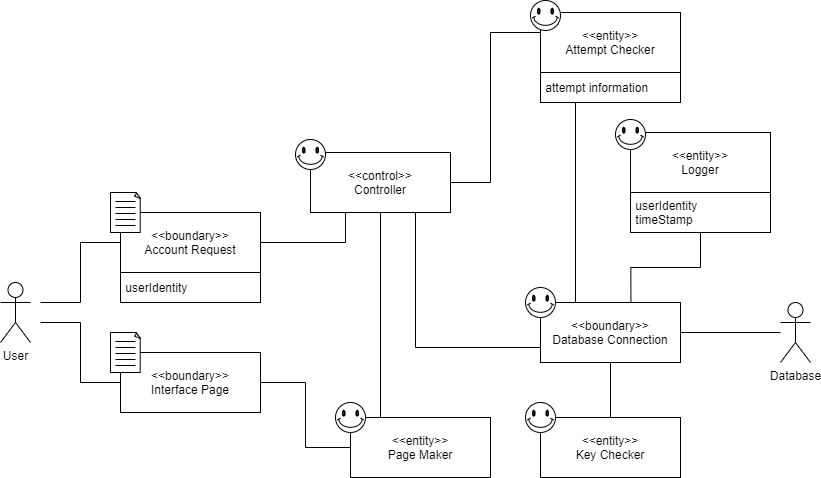

The diagram above was exported from draw.io. Its source (the exported page's mxGraphModel, read from the mxfile embedded in the PNG):
<mxGraphModel dx="1730" dy="913" grid="1" gridSize="10" guides="1" tooltips="1" connect="1" arrows="1" fold="1" page="1" pageScale="1" pageWidth="827" pageHeight="1169" math="0" shadow="0">
  <root>
    <mxCell id="0" />
    <mxCell id="1" parent="0" />
    <mxCell id="3pyx2nuotWazsR4K5q2D-2" value="Database" style="shape=umlActor;verticalLabelPosition=bottom;verticalAlign=top;html=1;outlineConnect=0;" vertex="1" parent="1">
      <mxGeometry x="870" y="410" width="30" height="60" as="geometry" />
    </mxCell>
    <mxCell id="3pyx2nuotWazsR4K5q2D-51" style="edgeStyle=orthogonalEdgeStyle;rounded=0;orthogonalLoop=1;jettySize=auto;html=1;exitX=1;exitY=0.5;exitDx=0;exitDy=0;entryX=0;entryY=0.5;entryDx=0;entryDy=0;startArrow=none;startFill=0;endArrow=none;endFill=0;" edge="1" parent="1" source="3pyx2nuotWazsR4K5q2D-4" target="3pyx2nuotWazsR4K5q2D-31">
      <mxGeometry relative="1" as="geometry">
        <Array as="points">
          <mxPoint x="580" y="290" />
          <mxPoint x="580" y="140" />
          <mxPoint x="630" y="140" />
        </Array>
      </mxGeometry>
    </mxCell>
    <mxCell id="3pyx2nuotWazsR4K5q2D-55" style="edgeStyle=orthogonalEdgeStyle;rounded=0;orthogonalLoop=1;jettySize=auto;html=1;exitX=0.5;exitY=1;exitDx=0;exitDy=0;entryX=0.5;entryY=0;entryDx=0;entryDy=0;startArrow=none;startFill=0;endArrow=none;endFill=0;" edge="1" parent="1" source="3pyx2nuotWazsR4K5q2D-4" target="3pyx2nuotWazsR4K5q2D-5">
      <mxGeometry relative="1" as="geometry">
        <Array as="points">
          <mxPoint x="470" y="525" />
        </Array>
      </mxGeometry>
    </mxCell>
    <mxCell id="3pyx2nuotWazsR4K5q2D-56" style="edgeStyle=orthogonalEdgeStyle;rounded=0;orthogonalLoop=1;jettySize=auto;html=1;exitX=0.75;exitY=1;exitDx=0;exitDy=0;entryX=0;entryY=0.75;entryDx=0;entryDy=0;startArrow=none;startFill=0;endArrow=none;endFill=0;" edge="1" parent="1" source="3pyx2nuotWazsR4K5q2D-4" target="3pyx2nuotWazsR4K5q2D-28">
      <mxGeometry relative="1" as="geometry" />
    </mxCell>
    <mxCell id="3pyx2nuotWazsR4K5q2D-4" value="&amp;lt;&amp;lt;control&amp;gt;&amp;gt;&lt;br&gt;Controller" style="rounded=0;whiteSpace=wrap;html=1;" vertex="1" parent="1">
      <mxGeometry x="400" y="260" width="140" height="60" as="geometry" />
    </mxCell>
    <mxCell id="3pyx2nuotWazsR4K5q2D-5" value="&amp;lt;&amp;lt;entity&amp;gt;&amp;gt;&lt;br&gt;Page Maker" style="rounded=0;whiteSpace=wrap;html=1;" vertex="1" parent="1">
      <mxGeometry x="440" y="525" width="140" height="60" as="geometry" />
    </mxCell>
    <mxCell id="3pyx2nuotWazsR4K5q2D-22" style="edgeStyle=orthogonalEdgeStyle;rounded=0;orthogonalLoop=1;jettySize=auto;html=1;exitX=0.5;exitY=1;exitDx=0;exitDy=0;exitPerimeter=0;" edge="1" parent="1">
      <mxGeometry relative="1" as="geometry">
        <mxPoint x="135" y="185" as="sourcePoint" />
        <mxPoint x="135" y="185" as="targetPoint" />
      </mxGeometry>
    </mxCell>
    <mxCell id="3pyx2nuotWazsR4K5q2D-24" style="edgeStyle=orthogonalEdgeStyle;rounded=0;orthogonalLoop=1;jettySize=auto;html=1;exitX=0.5;exitY=1;exitDx=0;exitDy=0;exitPerimeter=0;" edge="1" parent="1">
      <mxGeometry relative="1" as="geometry">
        <mxPoint x="135" y="185" as="sourcePoint" />
        <mxPoint x="135" y="185" as="targetPoint" />
      </mxGeometry>
    </mxCell>
    <mxCell id="3pyx2nuotWazsR4K5q2D-54" style="edgeStyle=orthogonalEdgeStyle;rounded=0;orthogonalLoop=1;jettySize=auto;html=1;exitX=1;exitY=0.5;exitDx=0;exitDy=0;entryX=0;entryY=0.5;entryDx=0;entryDy=0;startArrow=none;startFill=0;endArrow=none;endFill=0;" edge="1" parent="1" source="3pyx2nuotWazsR4K5q2D-26" target="3pyx2nuotWazsR4K5q2D-5">
      <mxGeometry relative="1" as="geometry" />
    </mxCell>
    <mxCell id="3pyx2nuotWazsR4K5q2D-64" style="edgeStyle=orthogonalEdgeStyle;rounded=0;orthogonalLoop=1;jettySize=auto;html=1;exitX=0;exitY=0.25;exitDx=0;exitDy=0;startArrow=none;startFill=0;endArrow=none;endFill=0;" edge="1" parent="1" source="3pyx2nuotWazsR4K5q2D-26">
      <mxGeometry relative="1" as="geometry">
        <mxPoint x="130" y="430" as="targetPoint" />
        <Array as="points">
          <mxPoint x="210" y="490" />
          <mxPoint x="170" y="490" />
          <mxPoint x="170" y="430" />
        </Array>
      </mxGeometry>
    </mxCell>
    <mxCell id="3pyx2nuotWazsR4K5q2D-26" value="&amp;lt;&amp;lt;boundary&amp;gt;&amp;gt;&lt;br&gt;Interface Page" style="rounded=0;whiteSpace=wrap;html=1;" vertex="1" parent="1">
      <mxGeometry x="210" y="460" width="140" height="60" as="geometry" />
    </mxCell>
    <mxCell id="3pyx2nuotWazsR4K5q2D-59" style="edgeStyle=orthogonalEdgeStyle;rounded=0;orthogonalLoop=1;jettySize=auto;html=1;exitX=0.5;exitY=1;exitDx=0;exitDy=0;entryX=0.5;entryY=0;entryDx=0;entryDy=0;startArrow=none;startFill=0;endArrow=none;endFill=0;" edge="1" parent="1" source="3pyx2nuotWazsR4K5q2D-28" target="3pyx2nuotWazsR4K5q2D-29">
      <mxGeometry relative="1" as="geometry" />
    </mxCell>
    <mxCell id="3pyx2nuotWazsR4K5q2D-67" style="edgeStyle=orthogonalEdgeStyle;rounded=0;orthogonalLoop=1;jettySize=auto;html=1;exitX=1;exitY=0.5;exitDx=0;exitDy=0;startArrow=none;startFill=0;endArrow=none;endFill=0;" edge="1" parent="1" source="3pyx2nuotWazsR4K5q2D-28" target="3pyx2nuotWazsR4K5q2D-2">
      <mxGeometry relative="1" as="geometry">
        <mxPoint x="860" y="439.9310344827586" as="targetPoint" />
      </mxGeometry>
    </mxCell>
    <mxCell id="3pyx2nuotWazsR4K5q2D-28" value="&amp;lt;&amp;lt;boundary&amp;gt;&amp;gt;&lt;br&gt;Database Connection" style="rounded=0;whiteSpace=wrap;html=1;" vertex="1" parent="1">
      <mxGeometry x="630" y="410" width="140" height="60" as="geometry" />
    </mxCell>
    <mxCell id="3pyx2nuotWazsR4K5q2D-29" value="&amp;lt;&amp;lt;entity&amp;gt;&amp;gt;&lt;br&gt;Key Checker" style="rounded=0;whiteSpace=wrap;html=1;" vertex="1" parent="1">
      <mxGeometry x="630" y="525" width="140" height="60" as="geometry" />
    </mxCell>
    <object label="User" id="3pyx2nuotWazsR4K5q2D-38">
      <mxCell style="shape=umlActor;verticalLabelPosition=bottom;verticalAlign=top;html=1;outlineConnect=0;" vertex="1" parent="1">
        <mxGeometry x="90" y="390" width="30" height="60" as="geometry" />
      </mxCell>
    </object>
    <mxCell id="3pyx2nuotWazsR4K5q2D-43" value="" style="group" vertex="1" connectable="0" parent="1">
      <mxGeometry x="630" y="120" width="140" height="90" as="geometry" />
    </mxCell>
    <mxCell id="3pyx2nuotWazsR4K5q2D-31" value="&amp;lt;&amp;lt;entity&amp;gt;&amp;gt;&lt;br&gt;Attempt Checker" style="rounded=0;whiteSpace=wrap;html=1;" vertex="1" parent="3pyx2nuotWazsR4K5q2D-43">
      <mxGeometry width="140" height="60" as="geometry" />
    </mxCell>
    <mxCell id="3pyx2nuotWazsR4K5q2D-41" value="&amp;nbsp;attempt information" style="rounded=0;whiteSpace=wrap;html=1;align=left;" vertex="1" parent="3pyx2nuotWazsR4K5q2D-43">
      <mxGeometry y="60" width="140" height="30" as="geometry" />
    </mxCell>
    <mxCell id="3pyx2nuotWazsR4K5q2D-44" value="" style="group" vertex="1" connectable="0" parent="1">
      <mxGeometry x="720" y="240" width="140" height="100" as="geometry" />
    </mxCell>
    <mxCell id="3pyx2nuotWazsR4K5q2D-30" value="&amp;lt;&amp;lt;entity&amp;gt;&amp;gt;&lt;br&gt;Logger" style="rounded=0;whiteSpace=wrap;html=1;" vertex="1" parent="3pyx2nuotWazsR4K5q2D-44">
      <mxGeometry width="140" height="60" as="geometry" />
    </mxCell>
    <mxCell id="3pyx2nuotWazsR4K5q2D-42" value="&amp;nbsp;userIdentity&lt;br&gt;&amp;nbsp;timeStamp" style="rounded=0;whiteSpace=wrap;html=1;align=left;" vertex="1" parent="3pyx2nuotWazsR4K5q2D-44">
      <mxGeometry y="60" width="140" height="40" as="geometry" />
    </mxCell>
    <mxCell id="3pyx2nuotWazsR4K5q2D-86" value="" style="verticalLabelPosition=bottom;verticalAlign=top;html=1;shape=mxgraph.basic.smiley" vertex="1" parent="3pyx2nuotWazsR4K5q2D-44">
      <mxGeometry x="-15" y="-13" width="30" height="30" as="geometry" />
    </mxCell>
    <mxCell id="3pyx2nuotWazsR4K5q2D-45" value="" style="group" vertex="1" connectable="0" parent="1">
      <mxGeometry x="210" y="320" width="140" height="90" as="geometry" />
    </mxCell>
    <mxCell id="3pyx2nuotWazsR4K5q2D-27" value="&amp;lt;&amp;lt;boundary&amp;gt;&amp;gt;&lt;br&gt;Account Request" style="rounded=0;whiteSpace=wrap;html=1;" vertex="1" parent="3pyx2nuotWazsR4K5q2D-45">
      <mxGeometry width="140" height="60" as="geometry" />
    </mxCell>
    <mxCell id="3pyx2nuotWazsR4K5q2D-39" value="&amp;nbsp;userIdentity" style="rounded=0;whiteSpace=wrap;html=1;align=left;" vertex="1" parent="3pyx2nuotWazsR4K5q2D-45">
      <mxGeometry y="60" width="140" height="30" as="geometry" />
    </mxCell>
    <mxCell id="3pyx2nuotWazsR4K5q2D-46" style="edgeStyle=orthogonalEdgeStyle;rounded=0;orthogonalLoop=1;jettySize=auto;html=1;exitX=1;exitY=0.5;exitDx=0;exitDy=0;entryX=0.25;entryY=1;entryDx=0;entryDy=0;startArrow=none;startFill=0;endArrow=none;endFill=0;" edge="1" parent="1" source="3pyx2nuotWazsR4K5q2D-27" target="3pyx2nuotWazsR4K5q2D-4">
      <mxGeometry relative="1" as="geometry" />
    </mxCell>
    <mxCell id="3pyx2nuotWazsR4K5q2D-58" style="edgeStyle=orthogonalEdgeStyle;rounded=0;orthogonalLoop=1;jettySize=auto;html=1;exitX=0.5;exitY=1;exitDx=0;exitDy=0;entryX=0.646;entryY=-0.01;entryDx=0;entryDy=0;startArrow=none;startFill=0;endArrow=none;endFill=0;entryPerimeter=0;" edge="1" parent="1" source="3pyx2nuotWazsR4K5q2D-42" target="3pyx2nuotWazsR4K5q2D-28">
      <mxGeometry relative="1" as="geometry" />
    </mxCell>
    <mxCell id="3pyx2nuotWazsR4K5q2D-63" style="edgeStyle=orthogonalEdgeStyle;rounded=0;orthogonalLoop=1;jettySize=auto;html=1;exitX=0;exitY=0.5;exitDx=0;exitDy=0;startArrow=none;startFill=0;endArrow=none;endFill=0;" edge="1" parent="1" source="3pyx2nuotWazsR4K5q2D-27">
      <mxGeometry relative="1" as="geometry">
        <mxPoint x="130" y="410" as="targetPoint" />
        <Array as="points">
          <mxPoint x="170" y="350" />
          <mxPoint x="170" y="410" />
        </Array>
      </mxGeometry>
    </mxCell>
    <mxCell id="3pyx2nuotWazsR4K5q2D-66" style="edgeStyle=orthogonalEdgeStyle;rounded=0;orthogonalLoop=1;jettySize=auto;html=1;exitX=0.25;exitY=1;exitDx=0;exitDy=0;entryX=0.25;entryY=0;entryDx=0;entryDy=0;startArrow=none;startFill=0;endArrow=none;endFill=0;" edge="1" parent="1" source="3pyx2nuotWazsR4K5q2D-41" target="3pyx2nuotWazsR4K5q2D-28">
      <mxGeometry relative="1" as="geometry" />
    </mxCell>
    <mxCell id="3pyx2nuotWazsR4K5q2D-68" value="" style="verticalLabelPosition=bottom;verticalAlign=top;html=1;shape=mxgraph.basic.smiley" vertex="1" parent="1">
      <mxGeometry x="385" y="247" width="30" height="30" as="geometry" />
    </mxCell>
    <mxCell id="3pyx2nuotWazsR4K5q2D-77" value="" style="group" vertex="1" connectable="0" parent="1">
      <mxGeometry x="200" y="300" width="30" height="40" as="geometry" />
    </mxCell>
    <mxCell id="3pyx2nuotWazsR4K5q2D-70" value="" style="whiteSpace=wrap;html=1;shape=mxgraph.basic.document" vertex="1" parent="3pyx2nuotWazsR4K5q2D-77">
      <mxGeometry width="30" height="40" as="geometry" />
    </mxCell>
    <mxCell id="3pyx2nuotWazsR4K5q2D-72" value="" style="endArrow=none;html=1;" edge="1" parent="3pyx2nuotWazsR4K5q2D-77">
      <mxGeometry width="50" height="50" relative="1" as="geometry">
        <mxPoint x="5" y="9" as="sourcePoint" />
        <mxPoint x="25" y="9" as="targetPoint" />
      </mxGeometry>
    </mxCell>
    <mxCell id="3pyx2nuotWazsR4K5q2D-73" value="" style="endArrow=none;html=1;" edge="1" parent="3pyx2nuotWazsR4K5q2D-77">
      <mxGeometry width="50" height="50" relative="1" as="geometry">
        <mxPoint x="5" y="15" as="sourcePoint" />
        <mxPoint x="25" y="15" as="targetPoint" />
      </mxGeometry>
    </mxCell>
    <mxCell id="3pyx2nuotWazsR4K5q2D-74" value="" style="endArrow=none;html=1;" edge="1" parent="3pyx2nuotWazsR4K5q2D-77">
      <mxGeometry width="50" height="50" relative="1" as="geometry">
        <mxPoint x="5" y="21" as="sourcePoint" />
        <mxPoint x="25" y="21" as="targetPoint" />
      </mxGeometry>
    </mxCell>
    <mxCell id="3pyx2nuotWazsR4K5q2D-75" value="" style="endArrow=none;html=1;" edge="1" parent="3pyx2nuotWazsR4K5q2D-77">
      <mxGeometry width="50" height="50" relative="1" as="geometry">
        <mxPoint x="5" y="27" as="sourcePoint" />
        <mxPoint x="25" y="27" as="targetPoint" />
      </mxGeometry>
    </mxCell>
    <mxCell id="3pyx2nuotWazsR4K5q2D-76" value="" style="endArrow=none;html=1;" edge="1" parent="3pyx2nuotWazsR4K5q2D-77">
      <mxGeometry width="50" height="50" relative="1" as="geometry">
        <mxPoint x="5" y="33" as="sourcePoint" />
        <mxPoint x="25" y="33" as="targetPoint" />
      </mxGeometry>
    </mxCell>
    <mxCell id="3pyx2nuotWazsR4K5q2D-78" value="" style="group" vertex="1" connectable="0" parent="1">
      <mxGeometry x="200" y="440" width="30" height="40" as="geometry" />
    </mxCell>
    <mxCell id="3pyx2nuotWazsR4K5q2D-79" value="" style="whiteSpace=wrap;html=1;shape=mxgraph.basic.document" vertex="1" parent="3pyx2nuotWazsR4K5q2D-78">
      <mxGeometry width="30" height="40" as="geometry" />
    </mxCell>
    <mxCell id="3pyx2nuotWazsR4K5q2D-80" value="" style="endArrow=none;html=1;" edge="1" parent="3pyx2nuotWazsR4K5q2D-78">
      <mxGeometry width="50" height="50" relative="1" as="geometry">
        <mxPoint x="5" y="9" as="sourcePoint" />
        <mxPoint x="25" y="9" as="targetPoint" />
      </mxGeometry>
    </mxCell>
    <mxCell id="3pyx2nuotWazsR4K5q2D-81" value="" style="endArrow=none;html=1;" edge="1" parent="3pyx2nuotWazsR4K5q2D-78">
      <mxGeometry width="50" height="50" relative="1" as="geometry">
        <mxPoint x="5" y="15" as="sourcePoint" />
        <mxPoint x="25" y="15" as="targetPoint" />
      </mxGeometry>
    </mxCell>
    <mxCell id="3pyx2nuotWazsR4K5q2D-82" value="" style="endArrow=none;html=1;" edge="1" parent="3pyx2nuotWazsR4K5q2D-78">
      <mxGeometry width="50" height="50" relative="1" as="geometry">
        <mxPoint x="5" y="21" as="sourcePoint" />
        <mxPoint x="25" y="21" as="targetPoint" />
      </mxGeometry>
    </mxCell>
    <mxCell id="3pyx2nuotWazsR4K5q2D-83" value="" style="endArrow=none;html=1;" edge="1" parent="3pyx2nuotWazsR4K5q2D-78">
      <mxGeometry width="50" height="50" relative="1" as="geometry">
        <mxPoint x="5" y="27" as="sourcePoint" />
        <mxPoint x="25" y="27" as="targetPoint" />
      </mxGeometry>
    </mxCell>
    <mxCell id="3pyx2nuotWazsR4K5q2D-84" value="" style="endArrow=none;html=1;" edge="1" parent="3pyx2nuotWazsR4K5q2D-78">
      <mxGeometry width="50" height="50" relative="1" as="geometry">
        <mxPoint x="5" y="33" as="sourcePoint" />
        <mxPoint x="25" y="33" as="targetPoint" />
      </mxGeometry>
    </mxCell>
    <mxCell id="3pyx2nuotWazsR4K5q2D-85" value="" style="verticalLabelPosition=bottom;verticalAlign=top;html=1;shape=mxgraph.basic.smiley" vertex="1" parent="1">
      <mxGeometry x="620" y="108" width="30" height="30" as="geometry" />
    </mxCell>
    <mxCell id="3pyx2nuotWazsR4K5q2D-87" value="" style="verticalLabelPosition=bottom;verticalAlign=top;html=1;shape=mxgraph.basic.smiley" vertex="1" parent="1">
      <mxGeometry x="615" y="395" width="30" height="30" as="geometry" />
    </mxCell>
    <mxCell id="3pyx2nuotWazsR4K5q2D-88" value="" style="verticalLabelPosition=bottom;verticalAlign=top;html=1;shape=mxgraph.basic.smiley" vertex="1" parent="1">
      <mxGeometry x="425" y="510" width="30" height="30" as="geometry" />
    </mxCell>
    <mxCell id="3pyx2nuotWazsR4K5q2D-89" value="" style="verticalLabelPosition=bottom;verticalAlign=top;html=1;shape=mxgraph.basic.smiley" vertex="1" parent="1">
      <mxGeometry x="615" y="510" width="30" height="30" as="geometry" />
    </mxCell>
  </root>
</mxGraphModel>